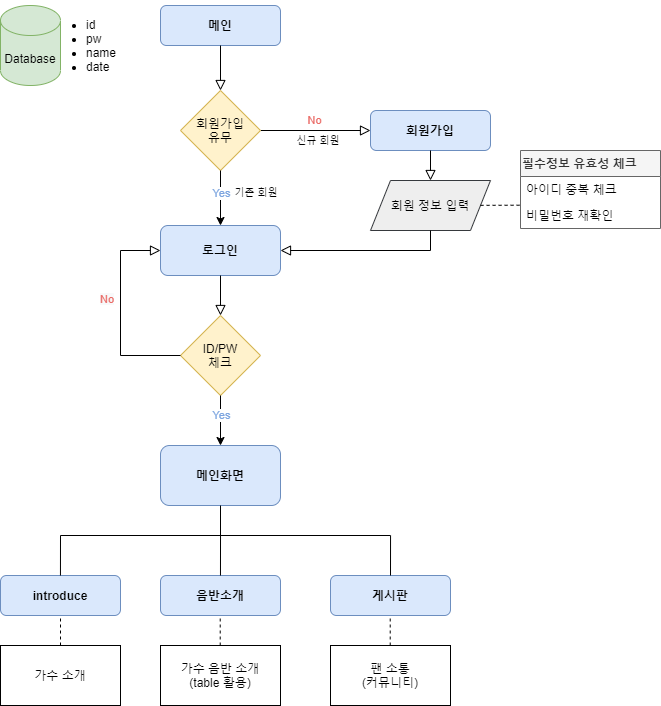

The diagram above was exported from draw.io. Its source (the exported page's mxGraphModel, read from the mxfile embedded in the PNG):
<mxGraphModel dx="801" dy="719" grid="1" gridSize="10" guides="1" tooltips="1" connect="1" arrows="1" fold="1" page="1" pageScale="1" pageWidth="827" pageHeight="1169" math="0" shadow="0">
  <root>
    <mxCell id="WIyWlLk6GJQsqaUBKTNV-0" />
    <mxCell id="WIyWlLk6GJQsqaUBKTNV-1" parent="WIyWlLk6GJQsqaUBKTNV-0" />
    <mxCell id="WIyWlLk6GJQsqaUBKTNV-3" value="메인" style="rounded=1;whiteSpace=wrap;html=1;fontSize=12;glass=0;strokeWidth=1;shadow=0;fillColor=#dae8fc;strokeColor=#6c8ebf;fontStyle=1" parent="WIyWlLk6GJQsqaUBKTNV-1" vertex="1">
      <mxGeometry x="256" y="215" width="120" height="40" as="geometry" />
    </mxCell>
    <mxCell id="WIyWlLk6GJQsqaUBKTNV-7" value="회원가입" style="rounded=1;whiteSpace=wrap;html=1;fontSize=12;glass=0;strokeWidth=1;shadow=0;fillColor=#dae8fc;strokeColor=#6c8ebf;fontStyle=1" parent="WIyWlLk6GJQsqaUBKTNV-1" vertex="1">
      <mxGeometry x="466" y="320" width="120" height="40" as="geometry" />
    </mxCell>
    <mxCell id="UBarg1rVJhuWqlnK1-I--0" value="로그인" style="rounded=1;whiteSpace=wrap;html=1;fillColor=#dae8fc;strokeColor=#6c8ebf;fontStyle=1" parent="WIyWlLk6GJQsqaUBKTNV-1" vertex="1">
      <mxGeometry x="256" y="435" width="120" height="50" as="geometry" />
    </mxCell>
    <mxCell id="UBarg1rVJhuWqlnK1-I--3" value="메인화면" style="rounded=1;whiteSpace=wrap;html=1;fillColor=#dae8fc;strokeColor=#6c8ebf;fontStyle=1" parent="WIyWlLk6GJQsqaUBKTNV-1" vertex="1">
      <mxGeometry x="256" y="655" width="120" height="60" as="geometry" />
    </mxCell>
    <mxCell id="UBarg1rVJhuWqlnK1-I--4" value="&lt;font color=&quot;#ea6b66&quot;&gt;No&lt;/font&gt;" style="rounded=0;html=1;jettySize=auto;orthogonalLoop=1;fontSize=11;endArrow=block;endFill=0;endSize=8;strokeWidth=1;shadow=0;labelBackgroundColor=none;edgeStyle=orthogonalEdgeStyle;exitX=1;exitY=0.5;exitDx=0;exitDy=0;entryX=0;entryY=0.5;entryDx=0;entryDy=0;" parent="WIyWlLk6GJQsqaUBKTNV-1" source="UBarg1rVJhuWqlnK1-I--20" target="WIyWlLk6GJQsqaUBKTNV-7" edge="1">
      <mxGeometry x="-0.0182" y="10" relative="1" as="geometry">
        <mxPoint as="offset" />
        <mxPoint x="377" y="320.71000000000004" as="sourcePoint" />
        <mxPoint x="467" y="320.71000000000004" as="targetPoint" />
      </mxGeometry>
    </mxCell>
    <mxCell id="UBarg1rVJhuWqlnK1-I--9" value="음반소개" style="rounded=1;whiteSpace=wrap;html=1;fillColor=#dae8fc;strokeColor=#6c8ebf;fontStyle=1" parent="WIyWlLk6GJQsqaUBKTNV-1" vertex="1">
      <mxGeometry x="256" y="785" width="120" height="40" as="geometry" />
    </mxCell>
    <mxCell id="UBarg1rVJhuWqlnK1-I--10" value="게시판" style="rounded=1;whiteSpace=wrap;html=1;fillColor=#dae8fc;strokeColor=#6c8ebf;fontStyle=1" parent="WIyWlLk6GJQsqaUBKTNV-1" vertex="1">
      <mxGeometry x="426" y="785" width="120" height="40" as="geometry" />
    </mxCell>
    <mxCell id="UBarg1rVJhuWqlnK1-I--13" value="introduce" style="rounded=1;whiteSpace=wrap;html=1;fillColor=#dae8fc;strokeColor=#6c8ebf;fontStyle=1" parent="WIyWlLk6GJQsqaUBKTNV-1" vertex="1">
      <mxGeometry x="96" y="785" width="120" height="40" as="geometry" />
    </mxCell>
    <mxCell id="UBarg1rVJhuWqlnK1-I--15" value="Database" style="shape=cylinder3;whiteSpace=wrap;html=1;boundedLbl=1;backgroundOutline=1;size=15;fillColor=#d5e8d4;strokeColor=#82b366;" parent="WIyWlLk6GJQsqaUBKTNV-1" vertex="1">
      <mxGeometry x="96" y="215" width="60" height="80" as="geometry" />
    </mxCell>
    <mxCell id="UBarg1rVJhuWqlnK1-I--17" value="신규 회원" style="text;html=1;strokeColor=none;fillColor=none;align=center;verticalAlign=middle;whiteSpace=wrap;rounded=0;fontSize=8;" parent="WIyWlLk6GJQsqaUBKTNV-1" vertex="1">
      <mxGeometry x="386" y="340" width="56" height="20" as="geometry" />
    </mxCell>
    <mxCell id="UBarg1rVJhuWqlnK1-I--18" value="기존 회원" style="text;html=1;strokeColor=none;fillColor=none;align=center;verticalAlign=middle;whiteSpace=wrap;rounded=0;fontSize=8;" parent="WIyWlLk6GJQsqaUBKTNV-1" vertex="1">
      <mxGeometry x="324" y="392" width="56" height="20" as="geometry" />
    </mxCell>
    <mxCell id="UBarg1rVJhuWqlnK1-I--20" value="회원가입&lt;br style=&quot;font-size: 12px;&quot;&gt;유무" style="rhombus;whiteSpace=wrap;html=1;fontSize=12;fillColor=#fff2cc;strokeColor=#d6b656;" parent="WIyWlLk6GJQsqaUBKTNV-1" vertex="1">
      <mxGeometry x="276" y="300" width="80" height="80" as="geometry" />
    </mxCell>
    <mxCell id="UBarg1rVJhuWqlnK1-I--28" value="" style="rounded=0;html=1;jettySize=auto;orthogonalLoop=1;fontSize=11;endArrow=block;endFill=0;endSize=8;strokeWidth=1;shadow=0;labelBackgroundColor=none;edgeStyle=orthogonalEdgeStyle;exitX=0.5;exitY=1;exitDx=0;exitDy=0;entryX=0.5;entryY=0;entryDx=0;entryDy=0;" parent="WIyWlLk6GJQsqaUBKTNV-1" source="UBarg1rVJhuWqlnK1-I--0" target="UBarg1rVJhuWqlnK1-I--41" edge="1">
      <mxGeometry relative="1" as="geometry">
        <mxPoint x="393.5" y="515" as="sourcePoint" />
        <mxPoint x="393.5" y="570" as="targetPoint" />
      </mxGeometry>
    </mxCell>
    <mxCell id="UBarg1rVJhuWqlnK1-I--29" value="" style="rounded=0;html=1;jettySize=auto;orthogonalLoop=1;fontSize=11;endArrow=block;endFill=0;endSize=8;strokeWidth=1;shadow=0;labelBackgroundColor=none;edgeStyle=orthogonalEdgeStyle;exitX=0.5;exitY=1;exitDx=0;exitDy=0;" parent="WIyWlLk6GJQsqaUBKTNV-1" source="WIyWlLk6GJQsqaUBKTNV-3" target="UBarg1rVJhuWqlnK1-I--20" edge="1">
      <mxGeometry relative="1" as="geometry">
        <mxPoint x="315.83" y="275" as="sourcePoint" />
        <mxPoint x="316" y="305" as="targetPoint" />
      </mxGeometry>
    </mxCell>
    <mxCell id="UBarg1rVJhuWqlnK1-I--30" value="&lt;font style=&quot;font-size: 12px&quot;&gt;회원 정보 입력&lt;/font&gt;" style="shape=parallelogram;perimeter=parallelogramPerimeter;whiteSpace=wrap;html=1;fixedSize=1;fontSize=8;fillColor=#eeeeee;strokeColor=#36393d;" parent="WIyWlLk6GJQsqaUBKTNV-1" vertex="1">
      <mxGeometry x="466" y="390" width="120" height="50" as="geometry" />
    </mxCell>
    <mxCell id="UBarg1rVJhuWqlnK1-I--34" value="필수정보 유효성 체크" style="swimlane;fontStyle=1;childLayout=stackLayout;horizontal=1;startSize=26;fillColor=#f5f5f5;horizontalStack=0;resizeParent=1;resizeParentMax=0;resizeLast=0;collapsible=1;marginBottom=0;fontSize=12;align=left;strokeColor=#666666;fontColor=#333333;" parent="WIyWlLk6GJQsqaUBKTNV-1" vertex="1">
      <mxGeometry x="616" y="360" width="140" height="78" as="geometry" />
    </mxCell>
    <mxCell id="UBarg1rVJhuWqlnK1-I--35" value="아이디 중복 체크" style="text;strokeColor=none;fillColor=none;align=left;verticalAlign=top;spacingLeft=4;spacingRight=4;overflow=hidden;rotatable=0;points=[[0,0.5],[1,0.5]];portConstraint=eastwest;" parent="UBarg1rVJhuWqlnK1-I--34" vertex="1">
      <mxGeometry y="26" width="140" height="26" as="geometry" />
    </mxCell>
    <mxCell id="UBarg1rVJhuWqlnK1-I--36" value="비밀번호 재확인" style="text;strokeColor=none;fillColor=none;align=left;verticalAlign=top;spacingLeft=4;spacingRight=4;overflow=hidden;rotatable=0;points=[[0,0.5],[1,0.5]];portConstraint=eastwest;" parent="UBarg1rVJhuWqlnK1-I--34" vertex="1">
      <mxGeometry y="52" width="140" height="26" as="geometry" />
    </mxCell>
    <mxCell id="UBarg1rVJhuWqlnK1-I--39" value="" style="endArrow=none;dashed=1;html=1;fontSize=12;entryX=0.007;entryY=0.104;entryDx=0;entryDy=0;entryPerimeter=0;" parent="WIyWlLk6GJQsqaUBKTNV-1" source="UBarg1rVJhuWqlnK1-I--30" target="UBarg1rVJhuWqlnK1-I--36" edge="1">
      <mxGeometry width="50" height="50" relative="1" as="geometry">
        <mxPoint x="556" y="459" as="sourcePoint" />
        <mxPoint x="606" y="409" as="targetPoint" />
      </mxGeometry>
    </mxCell>
    <mxCell id="UBarg1rVJhuWqlnK1-I--41" value="&lt;div&gt;&lt;span&gt;ID/PW&lt;/span&gt;&lt;/div&gt;&lt;div&gt;&lt;span&gt;체크&lt;/span&gt;&lt;/div&gt;" style="rhombus;whiteSpace=wrap;html=1;fontSize=12;align=center;fillColor=#fff2cc;strokeColor=#d6b656;" parent="WIyWlLk6GJQsqaUBKTNV-1" vertex="1">
      <mxGeometry x="276" y="525" width="80" height="80" as="geometry" />
    </mxCell>
    <mxCell id="UBarg1rVJhuWqlnK1-I--43" value="" style="rounded=0;html=1;jettySize=auto;orthogonalLoop=1;fontSize=11;endArrow=block;endFill=0;endSize=8;strokeWidth=1;shadow=0;labelBackgroundColor=none;edgeStyle=orthogonalEdgeStyle;exitX=0;exitY=0.5;exitDx=0;exitDy=0;" parent="WIyWlLk6GJQsqaUBKTNV-1" source="UBarg1rVJhuWqlnK1-I--41" target="UBarg1rVJhuWqlnK1-I--0" edge="1">
      <mxGeometry relative="1" as="geometry">
        <mxPoint x="325.9999999999999" y="495" as="sourcePoint" />
        <mxPoint x="206" y="455" as="targetPoint" />
        <Array as="points">
          <mxPoint x="216" y="565" />
          <mxPoint x="216" y="460" />
        </Array>
      </mxGeometry>
    </mxCell>
    <mxCell id="UBarg1rVJhuWqlnK1-I--44" value="" style="rounded=0;html=1;jettySize=auto;orthogonalLoop=1;fontSize=11;endArrow=block;endFill=0;endSize=8;strokeWidth=1;shadow=0;labelBackgroundColor=none;edgeStyle=orthogonalEdgeStyle;entryX=1;entryY=0.5;entryDx=0;entryDy=0;exitX=0.5;exitY=1;exitDx=0;exitDy=0;" parent="WIyWlLk6GJQsqaUBKTNV-1" source="UBarg1rVJhuWqlnK1-I--30" target="UBarg1rVJhuWqlnK1-I--0" edge="1">
      <mxGeometry relative="1" as="geometry">
        <mxPoint x="555.9999999999999" y="525" as="sourcePoint" />
        <mxPoint x="556" y="565" as="targetPoint" />
        <Array as="points">
          <mxPoint x="526" y="460" />
        </Array>
      </mxGeometry>
    </mxCell>
    <mxCell id="UBarg1rVJhuWqlnK1-I--45" value="" style="rounded=0;html=1;jettySize=auto;orthogonalLoop=1;fontSize=11;endArrow=block;endFill=0;endSize=8;strokeWidth=1;shadow=0;labelBackgroundColor=none;edgeStyle=orthogonalEdgeStyle;entryX=0.5;entryY=0;entryDx=0;entryDy=0;" parent="WIyWlLk6GJQsqaUBKTNV-1" source="WIyWlLk6GJQsqaUBKTNV-7" target="UBarg1rVJhuWqlnK1-I--30" edge="1">
      <mxGeometry relative="1" as="geometry">
        <mxPoint x="526" y="365" as="sourcePoint" />
        <mxPoint x="526" y="385" as="targetPoint" />
        <Array as="points" />
      </mxGeometry>
    </mxCell>
    <mxCell id="UBarg1rVJhuWqlnK1-I--46" value="&lt;span style=&quot;font-family: &amp;#34;helvetica&amp;#34; ; font-size: 11px ; font-style: normal ; font-weight: 400 ; letter-spacing: normal ; text-align: center ; text-indent: 0px ; text-transform: none ; word-spacing: 0px ; background-color: rgb(248 , 249 , 250) ; display: inline ; float: none&quot;&gt;&lt;font color=&quot;#ea6b66&quot;&gt;No&lt;/font&gt;&lt;/span&gt;" style="text;whiteSpace=wrap;html=1;fontSize=12;" parent="WIyWlLk6GJQsqaUBKTNV-1" vertex="1">
      <mxGeometry x="194" y="495" width="40" height="30" as="geometry" />
    </mxCell>
    <mxCell id="UBarg1rVJhuWqlnK1-I--50" value="" style="endArrow=classic;html=1;fontSize=12;entryX=0.5;entryY=0;entryDx=0;entryDy=0;exitX=0.5;exitY=1;exitDx=0;exitDy=0;" parent="WIyWlLk6GJQsqaUBKTNV-1" source="UBarg1rVJhuWqlnK1-I--20" target="UBarg1rVJhuWqlnK1-I--0" edge="1">
      <mxGeometry relative="1" as="geometry">
        <mxPoint x="206" y="395" as="sourcePoint" />
        <mxPoint x="306" y="395" as="targetPoint" />
      </mxGeometry>
    </mxCell>
    <mxCell id="UBarg1rVJhuWqlnK1-I--51" value="Yes" style="edgeLabel;resizable=0;html=1;align=center;verticalAlign=middle;fontColor=#7EA6E0;" parent="UBarg1rVJhuWqlnK1-I--50" connectable="0" vertex="1">
      <mxGeometry relative="1" as="geometry">
        <mxPoint y="-5.6" as="offset" />
      </mxGeometry>
    </mxCell>
    <mxCell id="UBarg1rVJhuWqlnK1-I--54" value="" style="endArrow=classic;html=1;fontSize=12;entryX=0.5;entryY=0;entryDx=0;entryDy=0;exitX=0.5;exitY=1;exitDx=0;exitDy=0;fontColor=#7EA6E0;" parent="WIyWlLk6GJQsqaUBKTNV-1" source="UBarg1rVJhuWqlnK1-I--41" target="UBarg1rVJhuWqlnK1-I--3" edge="1">
      <mxGeometry relative="1" as="geometry">
        <mxPoint x="355.1699999999999" y="585" as="sourcePoint" />
        <mxPoint x="355.1699999999999" y="640" as="targetPoint" />
      </mxGeometry>
    </mxCell>
    <mxCell id="UBarg1rVJhuWqlnK1-I--55" value="Yes" style="edgeLabel;resizable=0;html=1;align=center;verticalAlign=middle;fontColor=#7EA6E0;" parent="UBarg1rVJhuWqlnK1-I--54" connectable="0" vertex="1">
      <mxGeometry relative="1" as="geometry">
        <mxPoint y="-5.6" as="offset" />
      </mxGeometry>
    </mxCell>
    <mxCell id="UBarg1rVJhuWqlnK1-I--61" value="" style="endArrow=none;html=1;fontSize=12;entryX=0.5;entryY=1;entryDx=0;entryDy=0;" parent="WIyWlLk6GJQsqaUBKTNV-1" target="UBarg1rVJhuWqlnK1-I--3" edge="1">
      <mxGeometry width="50" height="50" relative="1" as="geometry">
        <mxPoint x="316" y="745" as="sourcePoint" />
        <mxPoint x="356" y="735" as="targetPoint" />
        <Array as="points" />
      </mxGeometry>
    </mxCell>
    <mxCell id="UBarg1rVJhuWqlnK1-I--62" value="" style="endArrow=none;html=1;fontSize=12;" parent="WIyWlLk6GJQsqaUBKTNV-1" edge="1">
      <mxGeometry width="50" height="50" relative="1" as="geometry">
        <mxPoint x="276" y="745" as="sourcePoint" />
        <mxPoint x="316" y="745" as="targetPoint" />
        <Array as="points" />
      </mxGeometry>
    </mxCell>
    <mxCell id="UBarg1rVJhuWqlnK1-I--63" value="" style="endArrow=none;html=1;fontSize=12;" parent="WIyWlLk6GJQsqaUBKTNV-1" edge="1">
      <mxGeometry width="50" height="50" relative="1" as="geometry">
        <mxPoint x="156" y="745" as="sourcePoint" />
        <mxPoint x="486" y="745" as="targetPoint" />
        <Array as="points" />
      </mxGeometry>
    </mxCell>
    <mxCell id="UBarg1rVJhuWqlnK1-I--64" value="" style="endArrow=none;html=1;fontSize=12;" parent="WIyWlLk6GJQsqaUBKTNV-1" edge="1">
      <mxGeometry width="50" height="50" relative="1" as="geometry">
        <mxPoint x="155.95" y="785" as="sourcePoint" />
        <mxPoint x="156" y="745" as="targetPoint" />
        <Array as="points" />
      </mxGeometry>
    </mxCell>
    <mxCell id="UBarg1rVJhuWqlnK1-I--65" value="" style="endArrow=none;html=1;fontSize=12;" parent="WIyWlLk6GJQsqaUBKTNV-1" edge="1">
      <mxGeometry width="50" height="50" relative="1" as="geometry">
        <mxPoint x="315.97" y="785" as="sourcePoint" />
        <mxPoint x="316.02" y="745" as="targetPoint" />
        <Array as="points" />
      </mxGeometry>
    </mxCell>
    <mxCell id="UBarg1rVJhuWqlnK1-I--66" value="" style="endArrow=none;html=1;fontSize=12;" parent="WIyWlLk6GJQsqaUBKTNV-1" edge="1">
      <mxGeometry width="50" height="50" relative="1" as="geometry">
        <mxPoint x="486.00000000000006" y="785" as="sourcePoint" />
        <mxPoint x="486.05" y="745" as="targetPoint" />
        <Array as="points" />
      </mxGeometry>
    </mxCell>
    <mxCell id="UBarg1rVJhuWqlnK1-I--68" value="가수 음반 소개&lt;br&gt;(table 활용)" style="rounded=0;whiteSpace=wrap;html=1;fontSize=12;align=center;" parent="WIyWlLk6GJQsqaUBKTNV-1" vertex="1">
      <mxGeometry x="256" y="855" width="120" height="60" as="geometry" />
    </mxCell>
    <mxCell id="UBarg1rVJhuWqlnK1-I--69" value="팬 소통&lt;br&gt;(커뮤니티)" style="rounded=0;whiteSpace=wrap;html=1;fontSize=12;align=center;" parent="WIyWlLk6GJQsqaUBKTNV-1" vertex="1">
      <mxGeometry x="426" y="855" width="120" height="60" as="geometry" />
    </mxCell>
    <mxCell id="UBarg1rVJhuWqlnK1-I--70" value="가수 소개" style="rounded=0;whiteSpace=wrap;html=1;fontSize=12;align=center;" parent="WIyWlLk6GJQsqaUBKTNV-1" vertex="1">
      <mxGeometry x="96" y="855" width="120" height="60" as="geometry" />
    </mxCell>
    <mxCell id="UBarg1rVJhuWqlnK1-I--72" value="" style="endArrow=none;dashed=1;html=1;fontSize=12;entryX=0.5;entryY=1;entryDx=0;entryDy=0;exitX=0.5;exitY=0;exitDx=0;exitDy=0;" parent="WIyWlLk6GJQsqaUBKTNV-1" source="UBarg1rVJhuWqlnK1-I--70" target="UBarg1rVJhuWqlnK1-I--13" edge="1">
      <mxGeometry width="50" height="50" relative="1" as="geometry">
        <mxPoint x="146" y="885" as="sourcePoint" />
        <mxPoint x="196" y="835" as="targetPoint" />
      </mxGeometry>
    </mxCell>
    <mxCell id="UBarg1rVJhuWqlnK1-I--73" value="" style="endArrow=none;dashed=1;html=1;fontSize=12;entryX=0.5;entryY=1;entryDx=0;entryDy=0;exitX=0.5;exitY=0;exitDx=0;exitDy=0;" parent="WIyWlLk6GJQsqaUBKTNV-1" edge="1">
      <mxGeometry width="50" height="50" relative="1" as="geometry">
        <mxPoint x="315.71000000000004" y="855" as="sourcePoint" />
        <mxPoint x="315.71000000000004" y="825" as="targetPoint" />
      </mxGeometry>
    </mxCell>
    <mxCell id="UBarg1rVJhuWqlnK1-I--74" value="" style="endArrow=none;dashed=1;html=1;fontSize=12;entryX=0.5;entryY=1;entryDx=0;entryDy=0;exitX=0.5;exitY=0;exitDx=0;exitDy=0;" parent="WIyWlLk6GJQsqaUBKTNV-1" edge="1">
      <mxGeometry width="50" height="50" relative="1" as="geometry">
        <mxPoint x="485.71" y="855" as="sourcePoint" />
        <mxPoint x="485.71" y="825" as="targetPoint" />
      </mxGeometry>
    </mxCell>
    <mxCell id="UBarg1rVJhuWqlnK1-I--75" value="&lt;ul&gt;&lt;li&gt;id&lt;/li&gt;&lt;li&gt;pw&lt;/li&gt;&lt;li&gt;name&lt;/li&gt;&lt;li&gt;date&lt;/li&gt;&lt;/ul&gt;" style="text;strokeColor=none;fillColor=none;html=1;whiteSpace=wrap;verticalAlign=middle;overflow=hidden;rounded=1;fontSize=12;align=left;" parent="WIyWlLk6GJQsqaUBKTNV-1" vertex="1">
      <mxGeometry x="140" y="210" width="100" height="90" as="geometry" />
    </mxCell>
  </root>
</mxGraphModel>